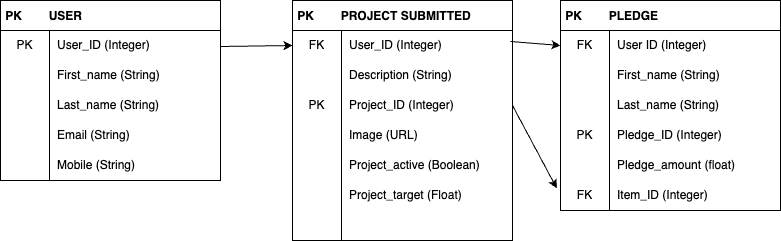

The diagram above was exported from draw.io. Its source (the exported page's mxGraphModel, read from the mxfile embedded in the PNG):
<mxGraphModel dx="816" dy="227" grid="1" gridSize="10" guides="1" tooltips="1" connect="1" arrows="1" fold="1" page="1" pageScale="1" pageWidth="827" pageHeight="1169" math="0" shadow="0">
  <root>
    <mxCell id="0" />
    <mxCell id="1" parent="0" />
    <mxCell id="23" value=" PK        PROJECT SUBMITTED" style="shape=table;startSize=30;container=1;collapsible=0;childLayout=tableLayout;fixedRows=1;rowLines=0;fontStyle=1;align=left;" parent="1" vertex="1">
      <mxGeometry x="322" y="590" width="220" height="240" as="geometry" />
    </mxCell>
    <mxCell id="24" value="" style="shape=tableRow;horizontal=0;startSize=0;swimlaneHead=0;swimlaneBody=0;top=0;left=0;bottom=0;right=0;collapsible=0;dropTarget=0;fillColor=none;points=[[0,0.5],[1,0.5]];portConstraint=eastwest;" parent="23" vertex="1">
      <mxGeometry y="30" width="220" height="30" as="geometry" />
    </mxCell>
    <mxCell id="25" value="FK" style="shape=partialRectangle;html=1;whiteSpace=wrap;connectable=0;fillColor=none;top=0;left=0;bottom=0;right=0;overflow=hidden;pointerEvents=1;" parent="24" vertex="1">
      <mxGeometry width="49" height="30" as="geometry">
        <mxRectangle width="49" height="30" as="alternateBounds" />
      </mxGeometry>
    </mxCell>
    <mxCell id="26" value="User_ID (Integer)" style="shape=partialRectangle;html=1;whiteSpace=wrap;connectable=0;fillColor=none;top=0;left=0;bottom=0;right=0;align=left;spacingLeft=6;overflow=hidden;" parent="24" vertex="1">
      <mxGeometry x="49" width="171" height="30" as="geometry">
        <mxRectangle width="171" height="30" as="alternateBounds" />
      </mxGeometry>
    </mxCell>
    <mxCell id="27" value="" style="shape=tableRow;horizontal=0;startSize=0;swimlaneHead=0;swimlaneBody=0;top=0;left=0;bottom=0;right=0;collapsible=0;dropTarget=0;fillColor=none;points=[[0,0.5],[1,0.5]];portConstraint=eastwest;" parent="23" vertex="1">
      <mxGeometry y="60" width="220" height="30" as="geometry" />
    </mxCell>
    <mxCell id="28" value="" style="shape=partialRectangle;html=1;whiteSpace=wrap;connectable=0;fillColor=none;top=0;left=0;bottom=0;right=0;overflow=hidden;" parent="27" vertex="1">
      <mxGeometry width="49" height="30" as="geometry">
        <mxRectangle width="49" height="30" as="alternateBounds" />
      </mxGeometry>
    </mxCell>
    <mxCell id="29" value="Description (String)" style="shape=partialRectangle;html=1;whiteSpace=wrap;connectable=0;fillColor=none;top=0;left=0;bottom=0;right=0;align=left;spacingLeft=6;overflow=hidden;" parent="27" vertex="1">
      <mxGeometry x="49" width="171" height="30" as="geometry">
        <mxRectangle width="171" height="30" as="alternateBounds" />
      </mxGeometry>
    </mxCell>
    <mxCell id="30" value="" style="shape=tableRow;horizontal=0;startSize=0;swimlaneHead=0;swimlaneBody=0;top=0;left=0;bottom=0;right=0;collapsible=0;dropTarget=0;fillColor=none;points=[[0,0.5],[1,0.5]];portConstraint=eastwest;" parent="23" vertex="1">
      <mxGeometry y="90" width="220" height="30" as="geometry" />
    </mxCell>
    <mxCell id="31" value="PK" style="shape=partialRectangle;html=1;whiteSpace=wrap;connectable=0;fillColor=none;top=0;left=0;bottom=0;right=0;overflow=hidden;" parent="30" vertex="1">
      <mxGeometry width="49" height="30" as="geometry">
        <mxRectangle width="49" height="30" as="alternateBounds" />
      </mxGeometry>
    </mxCell>
    <mxCell id="32" value="Project_ID (Integer)" style="shape=partialRectangle;html=1;whiteSpace=wrap;connectable=0;fillColor=none;top=0;left=0;bottom=0;right=0;align=left;spacingLeft=6;overflow=hidden;" parent="30" vertex="1">
      <mxGeometry x="49" width="171" height="30" as="geometry">
        <mxRectangle width="171" height="30" as="alternateBounds" />
      </mxGeometry>
    </mxCell>
    <mxCell id="33" style="shape=tableRow;horizontal=0;startSize=0;swimlaneHead=0;swimlaneBody=0;top=0;left=0;bottom=0;right=0;collapsible=0;dropTarget=0;fillColor=none;points=[[0,0.5],[1,0.5]];portConstraint=eastwest;" parent="23" vertex="1">
      <mxGeometry y="120" width="220" height="30" as="geometry" />
    </mxCell>
    <mxCell id="34" style="shape=partialRectangle;html=1;whiteSpace=wrap;connectable=0;fillColor=none;top=0;left=0;bottom=0;right=0;overflow=hidden;" parent="33" vertex="1">
      <mxGeometry width="49" height="30" as="geometry">
        <mxRectangle width="49" height="30" as="alternateBounds" />
      </mxGeometry>
    </mxCell>
    <mxCell id="35" value="Image (URL)" style="shape=partialRectangle;html=1;whiteSpace=wrap;connectable=0;fillColor=none;top=0;left=0;bottom=0;right=0;align=left;spacingLeft=6;overflow=hidden;" parent="33" vertex="1">
      <mxGeometry x="49" width="171" height="30" as="geometry">
        <mxRectangle width="171" height="30" as="alternateBounds" />
      </mxGeometry>
    </mxCell>
    <mxCell id="83" style="shape=tableRow;horizontal=0;startSize=0;swimlaneHead=0;swimlaneBody=0;top=0;left=0;bottom=0;right=0;collapsible=0;dropTarget=0;fillColor=none;points=[[0,0.5],[1,0.5]];portConstraint=eastwest;" vertex="1" parent="23">
      <mxGeometry y="150" width="220" height="30" as="geometry" />
    </mxCell>
    <mxCell id="84" style="shape=partialRectangle;html=1;whiteSpace=wrap;connectable=0;fillColor=none;top=0;left=0;bottom=0;right=0;overflow=hidden;" vertex="1" parent="83">
      <mxGeometry width="49" height="30" as="geometry">
        <mxRectangle width="49" height="30" as="alternateBounds" />
      </mxGeometry>
    </mxCell>
    <mxCell id="85" value="Project_active (Boolean)" style="shape=partialRectangle;html=1;whiteSpace=wrap;connectable=0;fillColor=none;top=0;left=0;bottom=0;right=0;align=left;spacingLeft=6;overflow=hidden;" vertex="1" parent="83">
      <mxGeometry x="49" width="171" height="30" as="geometry">
        <mxRectangle width="171" height="30" as="alternateBounds" />
      </mxGeometry>
    </mxCell>
    <mxCell id="86" style="shape=tableRow;horizontal=0;startSize=0;swimlaneHead=0;swimlaneBody=0;top=0;left=0;bottom=0;right=0;collapsible=0;dropTarget=0;fillColor=none;points=[[0,0.5],[1,0.5]];portConstraint=eastwest;" vertex="1" parent="23">
      <mxGeometry y="180" width="220" height="30" as="geometry" />
    </mxCell>
    <mxCell id="87" style="shape=partialRectangle;html=1;whiteSpace=wrap;connectable=0;fillColor=none;top=0;left=0;bottom=0;right=0;overflow=hidden;" vertex="1" parent="86">
      <mxGeometry width="49" height="30" as="geometry">
        <mxRectangle width="49" height="30" as="alternateBounds" />
      </mxGeometry>
    </mxCell>
    <mxCell id="88" value="Project_target (Float)" style="shape=partialRectangle;html=1;whiteSpace=wrap;connectable=0;fillColor=none;top=0;left=0;bottom=0;right=0;align=left;spacingLeft=6;overflow=hidden;" vertex="1" parent="86">
      <mxGeometry x="49" width="171" height="30" as="geometry">
        <mxRectangle width="171" height="30" as="alternateBounds" />
      </mxGeometry>
    </mxCell>
    <mxCell id="89" style="shape=tableRow;horizontal=0;startSize=0;swimlaneHead=0;swimlaneBody=0;top=0;left=0;bottom=0;right=0;collapsible=0;dropTarget=0;fillColor=none;points=[[0,0.5],[1,0.5]];portConstraint=eastwest;" vertex="1" parent="23">
      <mxGeometry y="210" width="220" height="30" as="geometry" />
    </mxCell>
    <mxCell id="90" style="shape=partialRectangle;html=1;whiteSpace=wrap;connectable=0;fillColor=none;top=0;left=0;bottom=0;right=0;overflow=hidden;" vertex="1" parent="89">
      <mxGeometry width="49" height="30" as="geometry">
        <mxRectangle width="49" height="30" as="alternateBounds" />
      </mxGeometry>
    </mxCell>
    <mxCell id="91" style="shape=partialRectangle;html=1;whiteSpace=wrap;connectable=0;fillColor=none;top=0;left=0;bottom=0;right=0;align=left;spacingLeft=6;overflow=hidden;" vertex="1" parent="89">
      <mxGeometry x="49" width="171" height="30" as="geometry">
        <mxRectangle width="171" height="30" as="alternateBounds" />
      </mxGeometry>
    </mxCell>
    <mxCell id="39" value=" PK        USER" style="shape=table;startSize=30;container=1;collapsible=0;childLayout=tableLayout;fixedRows=1;rowLines=0;fontStyle=1;align=left;" parent="1" vertex="1">
      <mxGeometry x="30" y="590" width="220" height="180" as="geometry" />
    </mxCell>
    <mxCell id="40" value="" style="shape=tableRow;horizontal=0;startSize=0;swimlaneHead=0;swimlaneBody=0;top=0;left=0;bottom=0;right=0;collapsible=0;dropTarget=0;fillColor=none;points=[[0,0.5],[1,0.5]];portConstraint=eastwest;" parent="39" vertex="1">
      <mxGeometry y="30" width="220" height="30" as="geometry" />
    </mxCell>
    <mxCell id="41" value="PK" style="shape=partialRectangle;html=1;whiteSpace=wrap;connectable=0;fillColor=none;top=0;left=0;bottom=0;right=0;overflow=hidden;pointerEvents=1;" parent="40" vertex="1">
      <mxGeometry width="49" height="30" as="geometry">
        <mxRectangle width="49" height="30" as="alternateBounds" />
      </mxGeometry>
    </mxCell>
    <mxCell id="42" value="User_ID (Integer)" style="shape=partialRectangle;html=1;whiteSpace=wrap;connectable=0;fillColor=none;top=0;left=0;bottom=0;right=0;align=left;spacingLeft=6;overflow=hidden;" parent="40" vertex="1">
      <mxGeometry x="49" width="171" height="30" as="geometry">
        <mxRectangle width="171" height="30" as="alternateBounds" />
      </mxGeometry>
    </mxCell>
    <mxCell id="43" value="" style="shape=tableRow;horizontal=0;startSize=0;swimlaneHead=0;swimlaneBody=0;top=0;left=0;bottom=0;right=0;collapsible=0;dropTarget=0;fillColor=none;points=[[0,0.5],[1,0.5]];portConstraint=eastwest;" parent="39" vertex="1">
      <mxGeometry y="60" width="220" height="30" as="geometry" />
    </mxCell>
    <mxCell id="44" value="" style="shape=partialRectangle;html=1;whiteSpace=wrap;connectable=0;fillColor=none;top=0;left=0;bottom=0;right=0;overflow=hidden;" parent="43" vertex="1">
      <mxGeometry width="49" height="30" as="geometry">
        <mxRectangle width="49" height="30" as="alternateBounds" />
      </mxGeometry>
    </mxCell>
    <mxCell id="45" value="First_name (String)&lt;span style=&quot;white-space: pre;&quot;&gt;&#09;&lt;/span&gt;&lt;span style=&quot;white-space: pre;&quot;&gt;&#09;&lt;span style=&quot;white-space: pre;&quot;&gt;&#09;&lt;/span&gt;&lt;/span&gt;" style="shape=partialRectangle;html=1;whiteSpace=wrap;connectable=0;fillColor=none;top=0;left=0;bottom=0;right=0;align=left;spacingLeft=6;overflow=hidden;" parent="43" vertex="1">
      <mxGeometry x="49" width="171" height="30" as="geometry">
        <mxRectangle width="171" height="30" as="alternateBounds" />
      </mxGeometry>
    </mxCell>
    <mxCell id="46" value="" style="shape=tableRow;horizontal=0;startSize=0;swimlaneHead=0;swimlaneBody=0;top=0;left=0;bottom=0;right=0;collapsible=0;dropTarget=0;fillColor=none;points=[[0,0.5],[1,0.5]];portConstraint=eastwest;" parent="39" vertex="1">
      <mxGeometry y="90" width="220" height="30" as="geometry" />
    </mxCell>
    <mxCell id="47" value="" style="shape=partialRectangle;html=1;whiteSpace=wrap;connectable=0;fillColor=none;top=0;left=0;bottom=0;right=0;overflow=hidden;" parent="46" vertex="1">
      <mxGeometry width="49" height="30" as="geometry">
        <mxRectangle width="49" height="30" as="alternateBounds" />
      </mxGeometry>
    </mxCell>
    <mxCell id="48" value="Last_name (String)&lt;span style=&quot;white-space: pre;&quot;&gt;&#09;&lt;/span&gt;" style="shape=partialRectangle;html=1;whiteSpace=wrap;connectable=0;fillColor=none;top=0;left=0;bottom=0;right=0;align=left;spacingLeft=6;overflow=hidden;" parent="46" vertex="1">
      <mxGeometry x="49" width="171" height="30" as="geometry">
        <mxRectangle width="171" height="30" as="alternateBounds" />
      </mxGeometry>
    </mxCell>
    <mxCell id="49" style="shape=tableRow;horizontal=0;startSize=0;swimlaneHead=0;swimlaneBody=0;top=0;left=0;bottom=0;right=0;collapsible=0;dropTarget=0;fillColor=none;points=[[0,0.5],[1,0.5]];portConstraint=eastwest;" parent="39" vertex="1">
      <mxGeometry y="120" width="220" height="30" as="geometry" />
    </mxCell>
    <mxCell id="50" style="shape=partialRectangle;html=1;whiteSpace=wrap;connectable=0;fillColor=none;top=0;left=0;bottom=0;right=0;overflow=hidden;" parent="49" vertex="1">
      <mxGeometry width="49" height="30" as="geometry">
        <mxRectangle width="49" height="30" as="alternateBounds" />
      </mxGeometry>
    </mxCell>
    <mxCell id="51" value="Email (String)" style="shape=partialRectangle;html=1;whiteSpace=wrap;connectable=0;fillColor=none;top=0;left=0;bottom=0;right=0;align=left;spacingLeft=6;overflow=hidden;" parent="49" vertex="1">
      <mxGeometry x="49" width="171" height="30" as="geometry">
        <mxRectangle width="171" height="30" as="alternateBounds" />
      </mxGeometry>
    </mxCell>
    <mxCell id="52" style="shape=tableRow;horizontal=0;startSize=0;swimlaneHead=0;swimlaneBody=0;top=0;left=0;bottom=0;right=0;collapsible=0;dropTarget=0;fillColor=none;points=[[0,0.5],[1,0.5]];portConstraint=eastwest;" parent="39" vertex="1">
      <mxGeometry y="150" width="220" height="30" as="geometry" />
    </mxCell>
    <mxCell id="53" style="shape=partialRectangle;html=1;whiteSpace=wrap;connectable=0;fillColor=none;top=0;left=0;bottom=0;right=0;overflow=hidden;" parent="52" vertex="1">
      <mxGeometry width="49" height="30" as="geometry">
        <mxRectangle width="49" height="30" as="alternateBounds" />
      </mxGeometry>
    </mxCell>
    <mxCell id="54" value="Mobile (String)" style="shape=partialRectangle;html=1;whiteSpace=wrap;connectable=0;fillColor=none;top=0;left=0;bottom=0;right=0;align=left;spacingLeft=6;overflow=hidden;" parent="52" vertex="1">
      <mxGeometry x="49" width="171" height="30" as="geometry">
        <mxRectangle width="171" height="30" as="alternateBounds" />
      </mxGeometry>
    </mxCell>
    <mxCell id="58" value=" PK        PLEDGE" style="shape=table;startSize=30;container=1;collapsible=0;childLayout=tableLayout;fixedRows=1;rowLines=0;fontStyle=1;align=left;" parent="1" vertex="1">
      <mxGeometry x="590" y="590" width="220" height="210" as="geometry" />
    </mxCell>
    <mxCell id="59" value="" style="shape=tableRow;horizontal=0;startSize=0;swimlaneHead=0;swimlaneBody=0;top=0;left=0;bottom=0;right=0;collapsible=0;dropTarget=0;fillColor=none;points=[[0,0.5],[1,0.5]];portConstraint=eastwest;" parent="58" vertex="1">
      <mxGeometry y="30" width="220" height="30" as="geometry" />
    </mxCell>
    <mxCell id="60" value="FK" style="shape=partialRectangle;html=1;whiteSpace=wrap;connectable=0;fillColor=none;top=0;left=0;bottom=0;right=0;overflow=hidden;pointerEvents=1;" parent="59" vertex="1">
      <mxGeometry width="49" height="30" as="geometry">
        <mxRectangle width="49" height="30" as="alternateBounds" />
      </mxGeometry>
    </mxCell>
    <mxCell id="61" value="User ID (Integer)" style="shape=partialRectangle;html=1;whiteSpace=wrap;connectable=0;fillColor=none;top=0;left=0;bottom=0;right=0;align=left;spacingLeft=6;overflow=hidden;" parent="59" vertex="1">
      <mxGeometry x="49" width="171" height="30" as="geometry">
        <mxRectangle width="171" height="30" as="alternateBounds" />
      </mxGeometry>
    </mxCell>
    <mxCell id="62" value="" style="shape=tableRow;horizontal=0;startSize=0;swimlaneHead=0;swimlaneBody=0;top=0;left=0;bottom=0;right=0;collapsible=0;dropTarget=0;fillColor=none;points=[[0,0.5],[1,0.5]];portConstraint=eastwest;" parent="58" vertex="1">
      <mxGeometry y="60" width="220" height="30" as="geometry" />
    </mxCell>
    <mxCell id="63" value="" style="shape=partialRectangle;html=1;whiteSpace=wrap;connectable=0;fillColor=none;top=0;left=0;bottom=0;right=0;overflow=hidden;" parent="62" vertex="1">
      <mxGeometry width="49" height="30" as="geometry">
        <mxRectangle width="49" height="30" as="alternateBounds" />
      </mxGeometry>
    </mxCell>
    <mxCell id="64" value="First_name (String)&lt;span style=&quot;white-space: pre;&quot;&gt;&#09;&lt;/span&gt;&lt;span style=&quot;white-space: pre;&quot;&gt;&#09;&lt;span style=&quot;white-space: pre;&quot;&gt;&#09;&lt;/span&gt;&lt;/span&gt;" style="shape=partialRectangle;html=1;whiteSpace=wrap;connectable=0;fillColor=none;top=0;left=0;bottom=0;right=0;align=left;spacingLeft=6;overflow=hidden;" parent="62" vertex="1">
      <mxGeometry x="49" width="171" height="30" as="geometry">
        <mxRectangle width="171" height="30" as="alternateBounds" />
      </mxGeometry>
    </mxCell>
    <mxCell id="65" value="" style="shape=tableRow;horizontal=0;startSize=0;swimlaneHead=0;swimlaneBody=0;top=0;left=0;bottom=0;right=0;collapsible=0;dropTarget=0;fillColor=none;points=[[0,0.5],[1,0.5]];portConstraint=eastwest;" parent="58" vertex="1">
      <mxGeometry y="90" width="220" height="30" as="geometry" />
    </mxCell>
    <mxCell id="66" value="" style="shape=partialRectangle;html=1;whiteSpace=wrap;connectable=0;fillColor=none;top=0;left=0;bottom=0;right=0;overflow=hidden;" parent="65" vertex="1">
      <mxGeometry width="49" height="30" as="geometry">
        <mxRectangle width="49" height="30" as="alternateBounds" />
      </mxGeometry>
    </mxCell>
    <mxCell id="67" value="Last_name (String)&lt;span style=&quot;white-space: pre;&quot;&gt;&#09;&lt;/span&gt;" style="shape=partialRectangle;html=1;whiteSpace=wrap;connectable=0;fillColor=none;top=0;left=0;bottom=0;right=0;align=left;spacingLeft=6;overflow=hidden;" parent="65" vertex="1">
      <mxGeometry x="49" width="171" height="30" as="geometry">
        <mxRectangle width="171" height="30" as="alternateBounds" />
      </mxGeometry>
    </mxCell>
    <mxCell id="68" style="shape=tableRow;horizontal=0;startSize=0;swimlaneHead=0;swimlaneBody=0;top=0;left=0;bottom=0;right=0;collapsible=0;dropTarget=0;fillColor=none;points=[[0,0.5],[1,0.5]];portConstraint=eastwest;" parent="58" vertex="1">
      <mxGeometry y="120" width="220" height="30" as="geometry" />
    </mxCell>
    <mxCell id="69" value="PK" style="shape=partialRectangle;html=1;whiteSpace=wrap;connectable=0;fillColor=none;top=0;left=0;bottom=0;right=0;overflow=hidden;" parent="68" vertex="1">
      <mxGeometry width="49" height="30" as="geometry">
        <mxRectangle width="49" height="30" as="alternateBounds" />
      </mxGeometry>
    </mxCell>
    <mxCell id="70" value="Pledge_ID (Integer)" style="shape=partialRectangle;html=1;whiteSpace=wrap;connectable=0;fillColor=none;top=0;left=0;bottom=0;right=0;align=left;spacingLeft=6;overflow=hidden;" parent="68" vertex="1">
      <mxGeometry x="49" width="171" height="30" as="geometry">
        <mxRectangle width="171" height="30" as="alternateBounds" />
      </mxGeometry>
    </mxCell>
    <mxCell id="71" style="shape=tableRow;horizontal=0;startSize=0;swimlaneHead=0;swimlaneBody=0;top=0;left=0;bottom=0;right=0;collapsible=0;dropTarget=0;fillColor=none;points=[[0,0.5],[1,0.5]];portConstraint=eastwest;" parent="58" vertex="1">
      <mxGeometry y="150" width="220" height="30" as="geometry" />
    </mxCell>
    <mxCell id="72" style="shape=partialRectangle;html=1;whiteSpace=wrap;connectable=0;fillColor=none;top=0;left=0;bottom=0;right=0;overflow=hidden;" parent="71" vertex="1">
      <mxGeometry width="49" height="30" as="geometry">
        <mxRectangle width="49" height="30" as="alternateBounds" />
      </mxGeometry>
    </mxCell>
    <mxCell id="73" value="Pledge_amount (float)" style="shape=partialRectangle;html=1;whiteSpace=wrap;connectable=0;fillColor=none;top=0;left=0;bottom=0;right=0;align=left;spacingLeft=6;overflow=hidden;" parent="71" vertex="1">
      <mxGeometry x="49" width="171" height="30" as="geometry">
        <mxRectangle width="171" height="30" as="alternateBounds" />
      </mxGeometry>
    </mxCell>
    <mxCell id="74" style="shape=tableRow;horizontal=0;startSize=0;swimlaneHead=0;swimlaneBody=0;top=0;left=0;bottom=0;right=0;collapsible=0;dropTarget=0;fillColor=none;points=[[0,0.5],[1,0.5]];portConstraint=eastwest;" parent="58" vertex="1">
      <mxGeometry y="180" width="220" height="30" as="geometry" />
    </mxCell>
    <mxCell id="75" value="FK" style="shape=partialRectangle;html=1;whiteSpace=wrap;connectable=0;fillColor=none;top=0;left=0;bottom=0;right=0;overflow=hidden;" parent="74" vertex="1">
      <mxGeometry width="49" height="30" as="geometry">
        <mxRectangle width="49" height="30" as="alternateBounds" />
      </mxGeometry>
    </mxCell>
    <mxCell id="76" value="Item_ID (Integer)" style="shape=partialRectangle;html=1;whiteSpace=wrap;connectable=0;fillColor=none;top=0;left=0;bottom=0;right=0;align=left;spacingLeft=6;overflow=hidden;" parent="74" vertex="1">
      <mxGeometry x="49" width="171" height="30" as="geometry">
        <mxRectangle width="171" height="30" as="alternateBounds" />
      </mxGeometry>
    </mxCell>
    <mxCell id="77" value="" style="endArrow=classic;html=1;entryX=0;entryY=0.5;entryDx=0;entryDy=0;" parent="1" target="24" edge="1">
      <mxGeometry width="50" height="50" relative="1" as="geometry">
        <mxPoint x="250" y="636" as="sourcePoint" />
        <mxPoint x="310" y="636" as="targetPoint" />
      </mxGeometry>
    </mxCell>
    <mxCell id="80" value="" style="endArrow=classic;html=1;entryX=0;entryY=0.5;entryDx=0;entryDy=0;" parent="1" target="59" edge="1">
      <mxGeometry width="50" height="50" relative="1" as="geometry">
        <mxPoint x="540" y="631" as="sourcePoint" />
        <mxPoint x="580" y="630" as="targetPoint" />
      </mxGeometry>
    </mxCell>
    <mxCell id="82" value="" style="endArrow=classic;html=1;exitX=1;exitY=0.5;exitDx=0;exitDy=0;entryX=-0.017;entryY=0.26;entryDx=0;entryDy=0;entryPerimeter=0;" parent="1" source="30" target="74" edge="1">
      <mxGeometry width="50" height="50" relative="1" as="geometry">
        <mxPoint x="490" y="820" as="sourcePoint" />
        <mxPoint x="540" y="770" as="targetPoint" />
      </mxGeometry>
    </mxCell>
  </root>
</mxGraphModel>